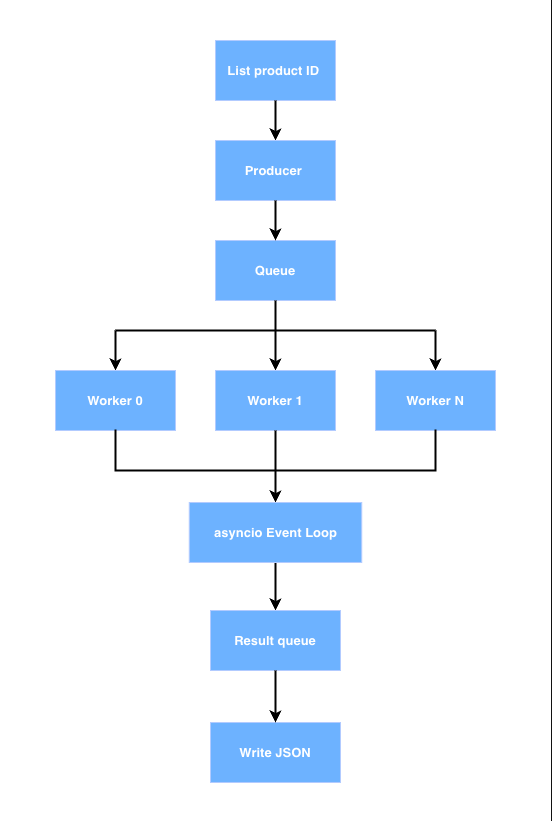

The diagram above was exported from draw.io. Its source (the exported page's mxGraphModel, read from the mxfile embedded in the PNG):
<mxGraphModel dx="945" dy="2242" grid="1" gridSize="10" guides="1" tooltips="1" connect="1" arrows="1" fold="1" page="1" pageScale="1" pageWidth="827" pageHeight="1169" math="0" shadow="0">
  <root>
    <mxCell id="0" />
    <mxCell id="1" parent="0" />
    <mxCell id="o1yk_B3BRnv52CLRdx0Z-51" parent="1" style="rounded=0;whiteSpace=wrap;html=1;fillColor=light-dark(#FFFFFF,#FFFFFF);" value="" vertex="1">
      <mxGeometry height="820" width="550" x="115" y="-90" as="geometry" />
    </mxCell>
    <mxCell id="o1yk_B3BRnv52CLRdx0Z-1" parent="1" style="rounded=0;whiteSpace=wrap;html=1;fillColor=#0050ef;fontColor=#ffffff;strokeColor=#001DBC;" value="&lt;font style=&quot;font-size: 13px; color: light-dark(rgb(255, 255, 255), rgb(255, 255, 255));&quot;&gt;&lt;b&gt;List product ID&amp;nbsp;&lt;/b&gt;&lt;/font&gt;" vertex="1">
      <mxGeometry height="60" width="120" x="330" y="-50" as="geometry" />
    </mxCell>
    <mxCell id="o1yk_B3BRnv52CLRdx0Z-2" edge="1" parent="1" source="o1yk_B3BRnv52CLRdx0Z-1" style="endArrow=classic;html=1;rounded=0;exitX=0.5;exitY=1;exitDx=0;exitDy=0;entryX=0.5;entryY=0;entryDx=0;entryDy=0;strokeColor=light-dark(#000000,#000000);strokeWidth=2;" target="o1yk_B3BRnv52CLRdx0Z-48" value="">
      <mxGeometry height="50" relative="1" width="50" as="geometry">
        <mxPoint x="380" y="180" as="sourcePoint" />
        <mxPoint x="390" y="160" as="targetPoint" />
      </mxGeometry>
    </mxCell>
    <mxCell id="o1yk_B3BRnv52CLRdx0Z-3" parent="1" style="rounded=0;whiteSpace=wrap;html=1;fillColor=#0050ef;fontColor=#ffffff;strokeColor=#001DBC;" value="&lt;font style=&quot;font-size: 13px; color: light-dark(rgb(255, 255, 255), rgb(255, 255, 255));&quot;&gt;&lt;b&gt;Queue&lt;/b&gt;&lt;/font&gt;" vertex="1">
      <mxGeometry height="60" width="120" x="330" y="150" as="geometry" />
    </mxCell>
    <mxCell id="o1yk_B3BRnv52CLRdx0Z-10" edge="1" parent="1" source="o1yk_B3BRnv52CLRdx0Z-3" style="endArrow=classic;html=1;rounded=0;exitX=0.5;exitY=1;exitDx=0;exitDy=0;strokeColor=light-dark(#000000,#000000);strokeWidth=2;" value="">
      <mxGeometry height="50" relative="1" width="50" as="geometry">
        <mxPoint x="380" y="230" as="sourcePoint" />
        <mxPoint x="390" y="280" as="targetPoint" />
      </mxGeometry>
    </mxCell>
    <mxCell id="o1yk_B3BRnv52CLRdx0Z-11" edge="1" parent="1" style="endArrow=none;html=1;rounded=0;strokeColor=light-dark(#000000,#000000);strokeWidth=2;" value="">
      <mxGeometry height="50" relative="1" width="50" as="geometry">
        <mxPoint x="230" y="240" as="sourcePoint" />
        <mxPoint x="550" y="240" as="targetPoint" />
      </mxGeometry>
    </mxCell>
    <mxCell id="o1yk_B3BRnv52CLRdx0Z-12" edge="1" parent="1" style="endArrow=classic;html=1;rounded=0;strokeColor=light-dark(#000000,#000000);strokeWidth=2;" value="">
      <mxGeometry height="50" relative="1" width="50" as="geometry">
        <mxPoint x="230" y="240" as="sourcePoint" />
        <mxPoint x="230" y="280" as="targetPoint" />
      </mxGeometry>
    </mxCell>
    <mxCell id="o1yk_B3BRnv52CLRdx0Z-13" edge="1" parent="1" style="endArrow=classic;html=1;rounded=0;strokeColor=light-dark(#000000,#000000);strokeWidth=2;" value="">
      <mxGeometry height="50" relative="1" width="50" as="geometry">
        <mxPoint x="550" y="240" as="sourcePoint" />
        <mxPoint x="550" y="280" as="targetPoint" />
      </mxGeometry>
    </mxCell>
    <mxCell id="o1yk_B3BRnv52CLRdx0Z-14" parent="1" style="rounded=0;whiteSpace=wrap;html=1;fillColor=#0050ef;fontColor=#ffffff;strokeColor=#001DBC;" value="&lt;font style=&quot;color: light-dark(rgb(255, 255, 255), rgb(255, 255, 255)); font-size: 13px;&quot;&gt;&lt;b&gt;Worker 0&lt;/b&gt;&lt;/font&gt;" vertex="1">
      <mxGeometry height="60" width="120" x="170" y="280" as="geometry" />
    </mxCell>
    <mxCell id="o1yk_B3BRnv52CLRdx0Z-15" parent="1" style="rounded=0;whiteSpace=wrap;html=1;strokeColor=#001DBC;fillColor=#0050ef;fontColor=#ffffff;" value="&lt;font style=&quot;font-size: 13px; color: light-dark(rgb(255, 255, 255), rgb(255, 255, 255));&quot;&gt;&lt;b&gt;Worker 1&lt;/b&gt;&lt;/font&gt;" vertex="1">
      <mxGeometry height="60" width="120" x="330" y="280" as="geometry" />
    </mxCell>
    <mxCell id="o1yk_B3BRnv52CLRdx0Z-16" parent="1" style="rounded=0;whiteSpace=wrap;html=1;fillColor=#0050ef;fontColor=#ffffff;strokeColor=#001DBC;" value="&lt;font style=&quot;color: light-dark(rgb(255, 255, 255), rgb(255, 255, 255)); font-size: 13px;&quot;&gt;&lt;b&gt;Worker N&lt;/b&gt;&lt;/font&gt;" vertex="1">
      <mxGeometry height="60" width="120" x="490" y="280" as="geometry" />
    </mxCell>
    <mxCell id="o1yk_B3BRnv52CLRdx0Z-27" edge="1" parent="1" style="endArrow=classic;html=1;rounded=0;exitX=0;exitY=0.5;exitDx=0;exitDy=0;entryX=1;entryY=0.5;entryDx=0;entryDy=0;" value="">
      <mxGeometry height="50" relative="1" width="50" as="geometry">
        <mxPoint x="350" y="470" as="sourcePoint" />
        <mxPoint x="330" y="470" as="targetPoint" />
      </mxGeometry>
    </mxCell>
    <mxCell id="o1yk_B3BRnv52CLRdx0Z-38" edge="1" parent="1" source="o1yk_B3BRnv52CLRdx0Z-47" style="endArrow=classic;html=1;rounded=0;exitX=0.5;exitY=1;exitDx=0;exitDy=0;entryX=0.5;entryY=0;entryDx=0;entryDy=0;strokeColor=light-dark(#000000,#000000);strokeWidth=2;" target="o1yk_B3BRnv52CLRdx0Z-39" value="">
      <mxGeometry height="50" relative="1" width="50" as="geometry">
        <mxPoint x="390" y="472" as="sourcePoint" />
        <mxPoint x="390" y="522" as="targetPoint" />
      </mxGeometry>
    </mxCell>
    <mxCell id="o1yk_B3BRnv52CLRdx0Z-39" parent="1" style="rounded=0;whiteSpace=wrap;html=1;fillColor=#0050ef;fontColor=#ffffff;strokeColor=#001DBC;" value="&lt;font style=&quot;color: light-dark(rgb(255, 255, 255), rgb(255, 255, 255)); font-size: 13px;&quot;&gt;&lt;b&gt;Result queue&lt;/b&gt;&lt;/font&gt;" vertex="1">
      <mxGeometry height="60" width="130" x="325" y="520" as="geometry" />
    </mxCell>
    <mxCell id="o1yk_B3BRnv52CLRdx0Z-40" parent="1" style="rounded=0;whiteSpace=wrap;html=1;fillColor=#0050ef;fontColor=#ffffff;strokeColor=#001DBC;" value="&lt;font style=&quot;color: light-dark(rgb(255, 255, 255), rgb(255, 255, 255)); font-size: 13px;&quot;&gt;&lt;b&gt;Write JSON&lt;/b&gt;&lt;/font&gt;" vertex="1">
      <mxGeometry height="60" width="130" x="325" y="632" as="geometry" />
    </mxCell>
    <mxCell id="o1yk_B3BRnv52CLRdx0Z-41" edge="1" parent="1" source="o1yk_B3BRnv52CLRdx0Z-39" style="endArrow=classic;html=1;rounded=0;exitX=0.5;exitY=1;exitDx=0;exitDy=0;entryX=0.5;entryY=0;entryDx=0;entryDy=0;strokeColor=light-dark(#000000,#000000);strokeWidth=2;" target="o1yk_B3BRnv52CLRdx0Z-40" value="">
      <mxGeometry height="50" relative="1" width="50" as="geometry">
        <mxPoint x="374.73" y="762" as="sourcePoint" />
        <mxPoint x="390" y="632" as="targetPoint" />
      </mxGeometry>
    </mxCell>
    <mxCell id="o1yk_B3BRnv52CLRdx0Z-44" parent="1" style="shape=partialRectangle;whiteSpace=wrap;html=1;bottom=1;right=1;left=1;top=0;fillColor=none;routingCenterX=-0.5;strokeColor=light-dark(#000000,#000000);strokeWidth=2;" value="" vertex="1">
      <mxGeometry height="40" width="320" x="230" y="340" as="geometry" />
    </mxCell>
    <mxCell id="o1yk_B3BRnv52CLRdx0Z-46" edge="1" parent="1" source="o1yk_B3BRnv52CLRdx0Z-44" style="endArrow=classic;html=1;rounded=0;exitX=0.5;exitY=0;exitDx=0;exitDy=0;entryX=0.5;entryY=0;entryDx=0;entryDy=0;strokeColor=light-dark(#000000,#000000);strokeWidth=2;" target="o1yk_B3BRnv52CLRdx0Z-47" value="">
      <mxGeometry height="50" relative="1" width="50" as="geometry">
        <mxPoint x="330" y="470" as="sourcePoint" />
        <mxPoint x="390" y="410" as="targetPoint" />
      </mxGeometry>
    </mxCell>
    <mxCell id="o1yk_B3BRnv52CLRdx0Z-47" parent="1" style="rounded=0;whiteSpace=wrap;html=1;fillColor=#0050ef;fontColor=#ffffff;strokeColor=#001DBC;" value="&lt;font style=&quot;font-size: 13px; color: light-dark(rgb(255, 255, 255), rgb(255, 255, 255));&quot;&gt;&lt;b&gt;asyncio Event Loop&lt;/b&gt;&lt;/font&gt;" vertex="1">
      <mxGeometry height="60" width="172.5" x="303.75" y="412" as="geometry" />
    </mxCell>
    <mxCell id="o1yk_B3BRnv52CLRdx0Z-48" parent="1" style="rounded=0;whiteSpace=wrap;html=1;fillColor=#0050ef;fontColor=#ffffff;strokeColor=#001DBC;" value="&lt;font style=&quot;color: light-dark(rgb(255, 255, 255), rgb(255, 255, 255)); font-size: 13px;&quot;&gt;&lt;b&gt;Producer&amp;nbsp;&lt;/b&gt;&lt;/font&gt;" vertex="1">
      <mxGeometry height="60" width="120" x="330" y="50" as="geometry" />
    </mxCell>
    <mxCell id="o1yk_B3BRnv52CLRdx0Z-49" edge="1" parent="1" source="o1yk_B3BRnv52CLRdx0Z-48" style="endArrow=classic;html=1;rounded=0;exitX=0.5;exitY=1;exitDx=0;exitDy=0;entryX=0.5;entryY=0;entryDx=0;entryDy=0;strokeColor=light-dark(#000000,#000000);strokeWidth=2;" target="o1yk_B3BRnv52CLRdx0Z-3" value="">
      <mxGeometry height="50" relative="1" width="50" as="geometry">
        <mxPoint x="470" y="120" as="sourcePoint" />
        <mxPoint x="470" y="150" as="targetPoint" />
      </mxGeometry>
    </mxCell>
  </root>
</mxGraphModel>